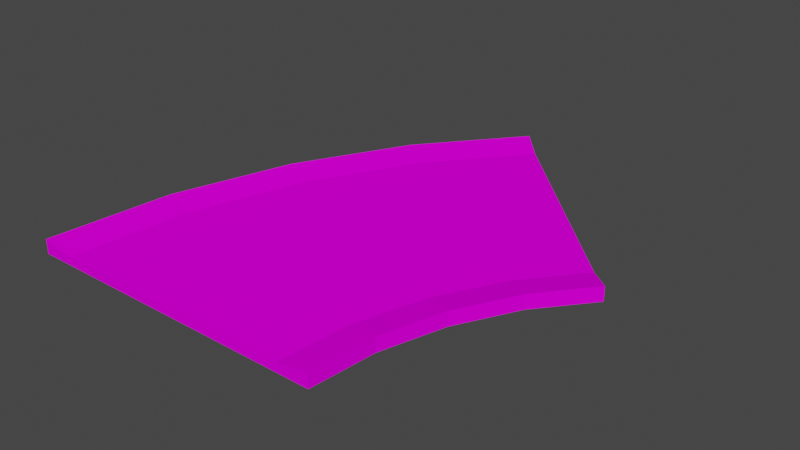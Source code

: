 # Source: curb45.blend  (saved by Blender 3.3.6; exported with 4.5.12 LTS)
import bpy
from mathutils import Matrix  # noqa: F401  (used for matrix-valued properties, if any)

bpy.ops.wm.read_factory_settings(use_empty=True)
scene = bpy.context.scene
scene.name = 'Scene'

# ---- collections
col_collection = bpy.data.collections.new('Collection'); scene.collection.children.link(col_collection)

# ---- images (referenced by path relative to the original .blend; pixels are not part of the script)
import os
ASSET_DIR = os.environ.get("B2B_ASSET_DIR", "")  # directory of the original .blend (textures are referenced by path, not embedded)
HERE = os.path.dirname(os.path.abspath(__file__))  # packed textures are extracted next to this script under _unpacked/

def load_image(name, relpath, width, height, colorspace="sRGB"):
    """Load a texture the original file referenced (path relative to the .blend, or extracted next to this script)."""
    p = next((c for c in (os.path.join(HERE, relpath), os.path.join(ASSET_DIR, relpath)) if relpath and os.path.exists(c)), "")
    if p:
        img = bpy.data.images.load(p, check_existing=True)
        img.name = name
    else:  # same state as the original file: an image datablock whose file is absent (Cycles renders it pink)
        img = bpy.data.images.new(name, width, height)
        img.source = "FILE"
        img.filepath = "//" + (relpath or name)
    img.colorspace_settings.name = colorspace
    return img
img_trackset00_trk_startline_jpg = load_image('trackset00_trk_startline.jpg', 'trackset00_trk_startline.jpg', 1024, 1024, 'sRGB')
img_trackset00_trk_64chevrons_jpg = load_image('trackset00_trk_64chevrons.jpg', 'trackset00_trk_64chevrons.jpg', 1024, 1024, 'sRGB')
img_trackset06_trk_curb_jpg = load_image('trackset06_trk_curb.jpg', 'trackset06_trk_curb.jpg', 1024, 1024, 'sRGB')
img_trackset00_trk_c1_turn_jpg = load_image('trackset00_trk_c1_turn.jpg', 'trackset00_trk_c1_turn.jpg', 1024, 1024, 'sRGB')
img_trackset00_trk_64chevback_jpg = load_image('trackset00_trk_64chevback.jpg', 'trackset00_trk_64chevback.jpg', 1024, 1024, 'sRGB')

# ---- materials (node trees are filled in below, after node groups)
mat_trackset00_trk_startline = bpy.data.materials.new('trackset00_trk_startline')
mat_trackset00_trk_startline.alpha_threshold = 0.0
mat_trackset00_trk_startline.use_transparent_shadow = False
mat_trackset00_trk_startline.diffuse_color = (1.0, 1.0, 1.0, 1.0)
mat_trackset00_trk_startline.roughness = 0.5
mat_trackset00_trk_64chevrons = bpy.data.materials.new('trackset00_trk_64chevrons')
mat_trackset00_trk_64chevrons.alpha_threshold = 0.0
mat_trackset00_trk_64chevrons.use_transparent_shadow = False
mat_trackset00_trk_64chevrons.diffuse_color = (1.0, 1.0, 1.0, 1.0)
mat_trackset00_trk_64chevrons.roughness = 0.5
mat_trackset00_trk_curb = bpy.data.materials.new('trackset00_trk_curb')
mat_trackset00_trk_curb.alpha_threshold = 0.0
mat_trackset00_trk_curb.use_transparent_shadow = False
mat_trackset00_trk_curb.diffuse_color = (1.0, 1.0, 1.0, 1.0)
mat_trackset00_trk_curb.roughness = 0.5
mat_trackset00_trk_c1_turn = bpy.data.materials.new('trackset00_trk_c1_turn')
mat_trackset00_trk_c1_turn.alpha_threshold = 0.0
mat_trackset00_trk_c1_turn.use_transparent_shadow = False
mat_trackset00_trk_c1_turn.diffuse_color = (1.0, 1.0, 1.0, 1.0)
mat_trackset00_trk_c1_turn.roughness = 0.5
mat_trackset00_trk_64chevback = bpy.data.materials.new('trackset00_trk_64chevback')
mat_trackset00_trk_64chevback.alpha_threshold = 0.0
mat_trackset00_trk_64chevback.use_transparent_shadow = False
mat_trackset00_trk_64chevback.diffuse_color = (1.0, 1.0, 1.0, 1.0)
mat_trackset00_trk_64chevback.roughness = 0.5

# ---- material node trees
mat_trackset00_trk_startline.use_nodes = True; mat_trackset00_trk_startline.node_tree.nodes.clear()
_N = mat_trackset00_trk_startline.node_tree.nodes; _L = mat_trackset00_trk_startline.node_tree.links
n0 = _N.new('ShaderNodeBsdfDiffuse'); n0.name = 'Diffuse BSDF'; n0.location = (0, 0)
n1 = _N.new('ShaderNodeTexImage'); n1.name = 'Image Texture'; n1.location = (0, 0)
n1.image = img_trackset00_trk_startline_jpg
n2 = _N.new('ShaderNodeOutputMaterial'); n2.name = 'Material Output'; n2.location = (0, 0)
_L.new(n0.outputs[0], n2.inputs[0])
_L.new(n1.outputs[0], n0.inputs[0])
n2.is_active_output = True
mat_trackset00_trk_64chevrons.use_nodes = True; mat_trackset00_trk_64chevrons.node_tree.nodes.clear()
_N = mat_trackset00_trk_64chevrons.node_tree.nodes; _L = mat_trackset00_trk_64chevrons.node_tree.links
n0 = _N.new('ShaderNodeBsdfDiffuse'); n0.name = 'Diffuse BSDF'; n0.location = (0, 0)
n1 = _N.new('ShaderNodeTexImage'); n1.name = 'Image Texture'; n1.location = (0, 0)
n1.image = img_trackset00_trk_64chevrons_jpg
n2 = _N.new('ShaderNodeOutputMaterial'); n2.name = 'Material Output'; n2.location = (0, 0)
_L.new(n0.outputs[0], n2.inputs[0])
_L.new(n1.outputs[0], n0.inputs[0])
n2.is_active_output = True
mat_trackset00_trk_curb.use_nodes = True; mat_trackset00_trk_curb.node_tree.nodes.clear()
_N = mat_trackset00_trk_curb.node_tree.nodes; _L = mat_trackset00_trk_curb.node_tree.links
n0 = _N.new('ShaderNodeBsdfDiffuse'); n0.name = 'Diffuse BSDF'; n0.location = (0, 0)
n1 = _N.new('ShaderNodeTexImage'); n1.name = 'Image Texture'; n1.location = (0, 0)
n1.image = img_trackset06_trk_curb_jpg
n2 = _N.new('ShaderNodeOutputMaterial'); n2.name = 'Material Output'; n2.location = (0, 0)
_L.new(n0.outputs[0], n2.inputs[0])
_L.new(n1.outputs[0], n0.inputs[0])
n2.is_active_output = True
mat_trackset00_trk_c1_turn.use_nodes = True; mat_trackset00_trk_c1_turn.node_tree.nodes.clear()
_N = mat_trackset00_trk_c1_turn.node_tree.nodes; _L = mat_trackset00_trk_c1_turn.node_tree.links
n0 = _N.new('ShaderNodeBsdfDiffuse'); n0.name = 'Diffuse BSDF'; n0.location = (0, 0)
n1 = _N.new('ShaderNodeTexImage'); n1.name = 'Image Texture'; n1.location = (0, 0)
n1.image = img_trackset00_trk_c1_turn_jpg
n2 = _N.new('ShaderNodeOutputMaterial'); n2.name = 'Material Output'; n2.location = (0, 0)
_L.new(n0.outputs[0], n2.inputs[0])
_L.new(n1.outputs[0], n0.inputs[0])
n2.is_active_output = True
mat_trackset00_trk_64chevback.use_nodes = True; mat_trackset00_trk_64chevback.node_tree.nodes.clear()
_N = mat_trackset00_trk_64chevback.node_tree.nodes; _L = mat_trackset00_trk_64chevback.node_tree.links
n0 = _N.new('ShaderNodeBsdfDiffuse'); n0.name = 'Diffuse BSDF'; n0.location = (0, 0)
n1 = _N.new('ShaderNodeTexImage'); n1.name = 'Image Texture'; n1.location = (0, 0)
n1.image = img_trackset00_trk_64chevback_jpg
n2 = _N.new('ShaderNodeOutputMaterial'); n2.name = 'Material Output'; n2.location = (0, 0)
_L.new(n0.outputs[0], n2.inputs[0])
_L.new(n1.outputs[0], n0.inputs[0])
n2.is_active_output = True

# ---- world
world_world = bpy.data.worlds.new('World'); scene.world = world_world
world_world.use_nodes = True; world_world.node_tree.nodes.clear()
_N = world_world.node_tree.nodes; _L = world_world.node_tree.links
n0 = _N.new('ShaderNodeOutputWorld'); n0.name = 'World Output'; n0.location = (300, 300)
n1 = _N.new('ShaderNodeBackground'); n1.name = 'Background'; n1.location = (10, 300)
n1.inputs[0].default_value = (0.05088, 0.05088, 0.05088, 1.0)
_L.new(n1.outputs[0], n0.inputs[0])
n0.is_active_output = True
world_world.color = (0.05088, 0.05088, 0.05088)
world_world.use_sun_shadow = False
world_world.sun_shadow_jitter_overblur = 0.0

# ---- meshes
me_track17_pmd0_mesh_001 = bpy.data.meshes.new('TRACK17.PMD0.mesh.001')
me_track17_pmd0_mesh_001.from_pydata([(6.967, 28.18, 1.0), (31.01, 4.139, 0.0), (31.01, 4.139, 1.75), (28.18, 6.967, 1.0), (-12.97, 5.413, 1.75), (-5.649, 19.08, 1.75), (4.139, 31.01, 1.75), (-17.48, -9.455, 1.75), (-19.0, -24.85, 0.0), (-15.0, -24.85, 1.0), (25.91, -2.082, 0.0), (25.91, -2.082, 1.75), (19.78, -16.89, 0.0), (19.78, -16.89, 1.75), (22.11, -9.197, 0.0), (22.11, -9.197, 1.75), (15.86, -16.11, 1.0), (18.41, -7.659, 1.0), (22.59, 0.1461, 1.0), (-13.55, -10.24, 1.0), (-9.28, 3.875, 1.0), (-2.327, 16.85, 1.0), (4.139, 31.01, 0.0), (19.0, -24.85, 1.75), (19.0, -24.85, 0.0), (15.0, -24.85, 1.0), (-19.0, -24.85, 1.75), (-17.48, -9.455, 0.0), (-5.649, 19.08, 0.0), (-12.97, 5.413, 0.0), (17.07, 17.07, -0.5)], [], [(10, 1, 2, 11), (24, 12, 13, 23), (12, 14, 15, 13), (14, 10, 11, 15), (23, 13, 16, 25), (13, 15, 17, 16), (15, 11, 18, 17), (11, 2, 3, 18), (9, 19, 7, 26), (19, 20, 4, 7), (20, 21, 5, 4), (21, 0, 6, 5), (18, 3, 0, 21), (25, 16, 19, 9), (16, 17, 20, 19), (17, 18, 21, 20), (5, 6, 22, 28), (5, 28, 29, 4), (4, 29, 27, 7), (8, 26, 7, 27), (14, 12, 24, 8, 27, 29, 28, 22, 1, 10)])
me_track17_pmd0_mesh_001.polygons.foreach_set('material_index', [2, 2, 2, 2, 2, 2, 2, 2, 2, 2, 2, 2, 3, 3, 3, 3, 2, 2, 2, 2, 0])
_uv = me_track17_pmd0_mesh_001.uv_layers.new(name='UVMap')
_uv.uv.foreach_set('vector', [0.9811, 0.6073, 0.9811, 1.447, 0.5, 1.447, 0.5, 0.6072, 0.9811, 0.6073, 0.9811, 1.447, 0.5, 1.447, 0.5, 0.6072, 0.9811, 0.6073, 0.9811, 1.447, 0.5, 1.447, 0.5, 0.6072, 0.9811, 0.6073, 0.9811, 1.447, 0.5, 1.447, 0.5, 0.6072, 0.9811, 0.6011, 0.9811, 1.447, 0.5, 1.485, 0.5, 0.5446, 0.9811, 0.6011, 0.9811, 1.447, 0.5, 1.485, 0.5, 0.5446, 0.9811, 0.6011, 0.9811, 1.447, 0.5, 1.485, 0.5, 0.5446, 0.9811, 0.6011, 0.9811, 1.447, 0.5, 1.485, 0.5, 0.5446, 0.5029, -0.4587, 0.5029, 1.462, 0.9811, 1.51, 0.9811, -0.5024, 0.5029, -0.4587, 0.5029, 1.462, 0.9811, 1.51, 0.9811, -0.5024, 0.5029, -0.4587, 0.5029, 1.462, 0.9811, 1.51, 0.9811, -0.5024, 0.5029, -0.4587, 0.5029, 1.462, 0.9811, 1.51, 0.9811, -0.5024, 1.0, 0.3648, 1.001, 0.6625, 0.002085, 0.7645, 0.00119, 0.2639, 1.0, -0.1342, 1.001, 0.1635, 0.002085, 0.2655, 0.00119, -0.2352, 1.0, 0.3648, 1.001, 0.6625, 0.002085, 0.7645, 0.00119, 0.2639, 1.0, -0.1342, 1.001, 0.1635, 0.002085, 0.2655, 0.00119, -0.2352, 0.995, -0.5094, 0.9988, 1.516, 0.5133, 1.522, 0.514, -0.5109, 0.9926, 1.475, 0.5129, 1.48, 0.5235, -0.5113, 0.9942, -0.5148, 0.5152, 1.492, 0.9842, 1.495, 0.982, -0.4941, 0.5092, -0.4787, 1.015, -0.4824, 0.5296, -0.491, 0.5302, 1.514, 1.006, 1.504, 0.4238, 0.3482, 0.4238, 0.3577, 0.4238, 0.367, 0.07971, 0.367, 0.07971, 0.3576, 0.07971, 0.3485, 0.07971, 0.3401, 0.07971, 0.3328, 0.4238, 0.3328, 0.4238, 0.3401])
me_track17_pmd0_mesh_001.materials.append(mat_trackset00_trk_startline)
me_track17_pmd0_mesh_001.materials.append(mat_trackset00_trk_64chevrons)
me_track17_pmd0_mesh_001.materials.append(mat_trackset00_trk_curb)
me_track17_pmd0_mesh_001.materials.append(mat_trackset00_trk_c1_turn)
me_track17_pmd0_mesh_001.materials.append(mat_trackset00_trk_64chevback)
me_track17_pmd0_mesh_001.use_remesh_preserve_volume = False
me_track17_pmd0_mesh_001.use_remesh_preserve_attributes = False
me_track17_pmd0_mesh_001.use_mirror_vertex_groups = False
me_track17_pmd0_mesh_001.update()
me_track17_pmd0_mesh_002 = bpy.data.meshes.new('TRACK17.PMD0.mesh.002')
me_track17_pmd0_mesh_002.from_pydata([(6.967, 28.18, 1.0), (31.01, 4.139, 0.0), (31.01, 4.139, 1.75), (29.76, 5.388, 1.419), (28.18, 6.967, 1.0), (4.139, 31.01, 1.75), (4.139, 31.01, 0.0)], [], [(4, 3, 2, 1), (6, 5, 0), (6, 0, 4, 1)])
_uv = me_track17_pmd0_mesh_002.uv_layers.new(name='UVMap')
_uv.uv.foreach_set('vector', [0.001248, 0.3171, 0.03908, 0.3727, 0.02318, 0.3713, -0.003895, 0.2642, 0.4943, 0.2704, 0.4858, 0.3731, 0.4516, 0.3227, 0.4697, 0.2715, 0.4507, 0.3349, 0.06981, 0.3351, 0.02162, 0.2728])
me_track17_pmd0_mesh_002.materials.append(mat_trackset00_trk_startline)
me_track17_pmd0_mesh_002.materials.append(mat_trackset00_trk_64chevrons)
me_track17_pmd0_mesh_002.materials.append(mat_trackset00_trk_curb)
me_track17_pmd0_mesh_002.materials.append(mat_trackset00_trk_c1_turn)
me_track17_pmd0_mesh_002.materials.append(mat_trackset00_trk_64chevback)
me_track17_pmd0_mesh_002.use_remesh_preserve_volume = False
me_track17_pmd0_mesh_002.use_remesh_preserve_attributes = False
me_track17_pmd0_mesh_002.use_mirror_vertex_groups = False
me_track17_pmd0_mesh_002.update()
me_track17_pmd0_mesh_003 = bpy.data.meshes.new('TRACK17.PMD0.mesh.003')
me_track17_pmd0_mesh_003.from_pydata([(-19.0, -24.85, 0.0), (-15.0, -24.85, 1.0), (19.0, -24.85, 1.75), (19.0, -24.85, 0.0), (15.0, -24.85, 1.0), (-19.0, -24.85, 1.75), (-17.23, -24.85, 1.419)], [], [(1, 6, 5, 0), (3, 2, 4), (3, 4, 1, 0)])
_uv = me_track17_pmd0_mesh_003.uv_layers.new(name='UVMap')
_uv.uv.foreach_set('vector', [0.001248, 0.3171, 0.03908, 0.3727, 0.02318, 0.3713, -0.003895, 0.2642, 0.4943, 0.2704, 0.4858, 0.3731, 0.4516, 0.3227, 0.4697, 0.2715, 0.4507, 0.3349, 0.06981, 0.3351, 0.02162, 0.2728])
me_track17_pmd0_mesh_003.materials.append(mat_trackset00_trk_startline)
me_track17_pmd0_mesh_003.materials.append(mat_trackset00_trk_64chevrons)
me_track17_pmd0_mesh_003.materials.append(mat_trackset00_trk_curb)
me_track17_pmd0_mesh_003.materials.append(mat_trackset00_trk_c1_turn)
me_track17_pmd0_mesh_003.materials.append(mat_trackset00_trk_64chevback)
me_track17_pmd0_mesh_003.use_remesh_preserve_volume = False
me_track17_pmd0_mesh_003.use_remesh_preserve_attributes = False
me_track17_pmd0_mesh_003.use_mirror_vertex_groups = False
me_track17_pmd0_mesh_003.update()

# ---- objects
ob_main = bpy.data.objects.new('main', me_track17_pmd0_mesh_001)
ob_z = bpy.data.objects.new('z', None)
ob_z2 = bpy.data.objects.new('z2', None)
ob_empty_002 = bpy.data.objects.new('Empty.002', None)
ob_empty_003 = bpy.data.objects.new('Empty.003', None)
ob_empty_004 = bpy.data.objects.new('Empty.004', None)
ob_empty_005 = bpy.data.objects.new('Empty.005', None)
ob_empty_006 = bpy.data.objects.new('Empty.006', None)
ob_empty_007 = bpy.data.objects.new('Empty.007', None)
ob_empty_008 = bpy.data.objects.new('Empty.008', None)
ob_empty_009 = bpy.data.objects.new('Empty.009', None)
ob_empty_010 = bpy.data.objects.new('Empty.010', None)
ob_empty_011 = bpy.data.objects.new('Empty.011', None)
ob_empty_012 = bpy.data.objects.new('Empty.012', None)
ob_empty_013 = bpy.data.objects.new('Empty.013', None)
ob_endb = bpy.data.objects.new('endB', me_track17_pmd0_mesh_002)
ob_enda = bpy.data.objects.new('endA', me_track17_pmd0_mesh_003)

# ---- transforms, parenting, visibility, modifiers, constraints
ob_main.location = (8.726e-05, -1.144e-05, 0.0)
ob_main.lineart.crease_threshold = 0.0
ob_z.location = (9.962e-05, -24.85, 0.0)
ob_z2.location = (17.57, 17.57, 0.0)
ob_z2.rotation_euler = (0.0, -0.0, -0.7854)
ob_empty_002.parent = ob_z
ob_empty_002.matrix_parent_inverse = Matrix(((1.0, -0.0, 0.0, 0.5468), (-0.0, 1.0, -0.0, 24.63), (-0.0, 0.0, 1.0, -0.0), (-0.0, 0.0, -0.0, 1.0)))
ob_empty_002.location = (-5.901e-06, 0.0, 0.0)
ob_empty_003.parent = ob_z
ob_empty_003.matrix_parent_inverse = Matrix(((1.0, -0.0, 0.0, 0.5468), (-0.0, 1.0, -0.0, 24.63), (-0.0, 0.0, 1.0, -0.0), (-0.0, 0.0, -0.0, 1.0)))
ob_empty_003.location = (-5.901e-06, 0.0, 0.0)
ob_empty_004.parent = ob_empty_002
ob_empty_004.matrix_parent_inverse = Matrix(((1.0, -0.0, 0.0, 5.901e-06), (-0.0, 1.0, -0.0, 0.0), (0.0, 0.0, 1.0, -0.0), (-0.0, 0.0, -0.0, 1.0)))
ob_empty_004.location = (-18.89, -18.9, 1.75)
ob_empty_005.parent = ob_empty_002
ob_empty_005.matrix_parent_inverse = Matrix(((1.0, -0.0, 0.0, 5.901e-06), (-0.0, 1.0, -0.0, 0.0), (0.0, 0.0, 1.0, -0.0), (-0.0, 0.0, -0.0, 1.0)))
ob_empty_005.location = (-18.02, -9.229, 1.75)
ob_empty_006.parent = ob_empty_002
ob_empty_006.matrix_parent_inverse = Matrix(((1.0, -0.0, 0.0, 5.901e-06), (-0.0, 1.0, -0.0, 0.0), (0.0, 0.0, 1.0, -0.0), (-0.0, 0.0, -0.0, 1.0)))
ob_empty_006.location = (-13.52, 5.639, 1.75)
ob_empty_007.parent = ob_empty_002
ob_empty_007.matrix_parent_inverse = Matrix(((1.0, -0.0, 0.0, 5.901e-06), (-0.0, 1.0, -0.0, 0.0), (0.0, 0.0, 1.0, -0.0), (-0.0, 0.0, -0.0, 1.0)))
ob_empty_007.location = (-6.196, 19.31, 1.75)
ob_empty_008.parent = ob_empty_002
ob_empty_008.matrix_parent_inverse = Matrix(((1.0, -0.0, 0.0, 5.901e-06), (-0.0, 1.0, -0.0, 0.0), (0.0, 0.0, 1.0, -0.0), (-0.0, 0.0, -0.0, 1.0)))
ob_empty_008.location = (-0.04134, 26.1, 1.75)
ob_empty_009.parent = ob_empty_003
ob_empty_009.matrix_parent_inverse = Matrix(((1.0, -0.0, 0.0, 5.901e-06), (-0.0, 1.0, -0.0, 0.0), (0.0, 0.0, 1.0, -0.0), (-0.0, 0.0, -0.0, 1.0)))
ob_empty_009.location = (18.21, -21.94, 1.75)
ob_empty_010.parent = ob_empty_003
ob_empty_010.matrix_parent_inverse = Matrix(((1.0, -0.0, 0.0, 5.901e-06), (-0.0, 1.0, -0.0, 0.0), (0.0, 0.0, 1.0, -0.0), (-0.0, 0.0, -0.0, 1.0)))
ob_empty_010.location = (19.23, -16.67, 1.75)
ob_empty_011.parent = ob_empty_003
ob_empty_011.matrix_parent_inverse = Matrix(((1.0, -0.0, 0.0, 5.901e-06), (-0.0, 1.0, -0.0, 0.0), (0.0, 0.0, 1.0, -0.0), (-0.0, 0.0, -0.0, 1.0)))
ob_empty_011.location = (21.56, -8.971, 1.75)
ob_empty_012.parent = ob_empty_003
ob_empty_012.matrix_parent_inverse = Matrix(((1.0, -0.0, 0.0, 5.901e-06), (-0.0, 1.0, -0.0, 0.0), (0.0, 0.0, 1.0, -0.0), (-0.0, 0.0, -0.0, 1.0)))
ob_empty_012.location = (25.37, -1.856, 1.75)
ob_empty_013.parent = ob_empty_003
ob_empty_013.matrix_parent_inverse = Matrix(((1.0, -0.0, 0.0, 5.901e-06), (-0.0, 1.0, -0.0, 0.0), (0.0, 0.0, 1.0, -0.0), (-0.0, 0.0, -0.0, 1.0)))
ob_empty_013.location = (27.77, 1.957, 1.75)
ob_endb.parent = ob_main
ob_endb.matrix_parent_inverse = Matrix(((1.0, -0.0, -0.0, -8.726e-05), (-0.0, 1.0, 0.0, 1.144e-05), (-0.0, -0.0, 1.0, -0.0), (-0.0, 0.0, -0.0, 1.0)))
ob_endb.location = (8.726e-05, -1.144e-05, 0.0)
ob_endb.lineart.crease_threshold = 0.0
ob_enda.parent = ob_main
ob_enda.matrix_parent_inverse = Matrix(((1.0, -0.0, -0.0, -8.726e-05), (-0.0, 1.0, 0.0, 1.144e-05), (-0.0, -0.0, 1.0, -0.0), (-0.0, 0.0, -0.0, 1.0)))
ob_enda.location = (8.726e-05, -1.144e-05, 0.0)
ob_enda.lineart.crease_threshold = 0.0

# ---- collection membership
col_collection.objects.link(ob_main)
col_collection.objects.link(ob_z)
col_collection.objects.link(ob_z2)
col_collection.objects.link(ob_empty_002)
col_collection.objects.link(ob_empty_003)
col_collection.objects.link(ob_empty_004)
col_collection.objects.link(ob_empty_005)
col_collection.objects.link(ob_empty_006)
col_collection.objects.link(ob_empty_007)
col_collection.objects.link(ob_empty_008)
col_collection.objects.link(ob_empty_009)
col_collection.objects.link(ob_empty_010)
col_collection.objects.link(ob_empty_011)
col_collection.objects.link(ob_empty_012)
col_collection.objects.link(ob_empty_013)
col_collection.objects.link(ob_endb)
col_collection.objects.link(ob_enda)

# ---- scene / render settings (as saved in the file)
scene.frame_start = 1; scene.frame_end = 250; scene.frame_set(1)
scene.render.engine = 'BLENDER_EEVEE_NEXT'
scene.cycles.sampling_pattern = 'TABULATED_SOBOL'
scene.cycles.use_light_tree = False
scene.view_settings.view_transform = 'Filmic'
bpy.context.view_layer.update()

# ---- added for rendering (the .blend has no active camera and no usable light): camera, sun
cam_auto = bpy.data.cameras.new('AutoCamera')
cam_auto.lens = 50.0
cam_auto.sensor_width = 36.0
cam_auto.clip_end = 1217.98
ob_auto_camera = bpy.data.objects.new('AutoCamera', cam_auto)
scene.collection.objects.link(ob_auto_camera)
ob_auto_camera.location = (75.405, -80.2029, 56.1455)
ob_auto_camera.rotation_euler = (1.09748, -7.21219e-08, 0.694738)
scene.camera = ob_auto_camera
light_auto_sun = bpy.data.lights.new('AutoSun', 'SUN')
light_auto_sun.energy = 3.0
light_auto_sun.angle = 0.0523599
ob_auto_sun = bpy.data.objects.new('AutoSun', light_auto_sun)
scene.collection.objects.link(ob_auto_sun)
ob_auto_sun.rotation_euler = (0.872665, 0.174533, 0.523599)
bpy.context.view_layer.update()
